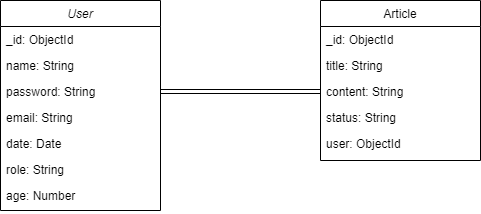

The diagram above was exported from draw.io. Its source (the exported page's mxGraphModel, read from the mxfile embedded in the PNG):
<mxGraphModel dx="1434" dy="780" grid="1" gridSize="10" guides="1" tooltips="1" connect="1" arrows="1" fold="1" page="1" pageScale="1" pageWidth="827" pageHeight="1169" math="0" shadow="0">
  <root>
    <mxCell id="WIyWlLk6GJQsqaUBKTNV-0" />
    <mxCell id="WIyWlLk6GJQsqaUBKTNV-1" parent="WIyWlLk6GJQsqaUBKTNV-0" />
    <mxCell id="zkfFHV4jXpPFQw0GAbJ--0" value="User" style="swimlane;fontStyle=2;align=center;verticalAlign=top;childLayout=stackLayout;horizontal=1;startSize=26;horizontalStack=0;resizeParent=1;resizeLast=0;collapsible=1;marginBottom=0;rounded=0;shadow=0;strokeWidth=1;" parent="WIyWlLk6GJQsqaUBKTNV-1" vertex="1">
      <mxGeometry x="220" y="110" width="160" height="210" as="geometry">
        <mxRectangle x="230" y="140" width="160" height="26" as="alternateBounds" />
      </mxGeometry>
    </mxCell>
    <mxCell id="zkfFHV4jXpPFQw0GAbJ--1" value="_id: ObjectId" style="text;align=left;verticalAlign=top;spacingLeft=4;spacingRight=4;overflow=hidden;rotatable=0;points=[[0,0.5],[1,0.5]];portConstraint=eastwest;" parent="zkfFHV4jXpPFQw0GAbJ--0" vertex="1">
      <mxGeometry y="26" width="160" height="26" as="geometry" />
    </mxCell>
    <mxCell id="zkfFHV4jXpPFQw0GAbJ--2" value="name: String" style="text;align=left;verticalAlign=top;spacingLeft=4;spacingRight=4;overflow=hidden;rotatable=0;points=[[0,0.5],[1,0.5]];portConstraint=eastwest;rounded=0;shadow=0;html=0;" parent="zkfFHV4jXpPFQw0GAbJ--0" vertex="1">
      <mxGeometry y="52" width="160" height="26" as="geometry" />
    </mxCell>
    <mxCell id="zkfFHV4jXpPFQw0GAbJ--3" value="password: String" style="text;align=left;verticalAlign=top;spacingLeft=4;spacingRight=4;overflow=hidden;rotatable=0;points=[[0,0.5],[1,0.5]];portConstraint=eastwest;rounded=0;shadow=0;html=0;" parent="zkfFHV4jXpPFQw0GAbJ--0" vertex="1">
      <mxGeometry y="78" width="160" height="26" as="geometry" />
    </mxCell>
    <mxCell id="uYP7T7pMFXJItMHIJtTP-1" value="email: String" style="text;align=left;verticalAlign=top;spacingLeft=4;spacingRight=4;overflow=hidden;rotatable=0;points=[[0,0.5],[1,0.5]];portConstraint=eastwest;rounded=0;shadow=0;html=0;" vertex="1" parent="zkfFHV4jXpPFQw0GAbJ--0">
      <mxGeometry y="104" width="160" height="26" as="geometry" />
    </mxCell>
    <mxCell id="uYP7T7pMFXJItMHIJtTP-2" value="date: Date" style="text;align=left;verticalAlign=top;spacingLeft=4;spacingRight=4;overflow=hidden;rotatable=0;points=[[0,0.5],[1,0.5]];portConstraint=eastwest;rounded=0;shadow=0;html=0;" vertex="1" parent="zkfFHV4jXpPFQw0GAbJ--0">
      <mxGeometry y="130" width="160" height="26" as="geometry" />
    </mxCell>
    <mxCell id="uYP7T7pMFXJItMHIJtTP-3" value="role: String" style="text;align=left;verticalAlign=top;spacingLeft=4;spacingRight=4;overflow=hidden;rotatable=0;points=[[0,0.5],[1,0.5]];portConstraint=eastwest;rounded=0;shadow=0;html=0;" vertex="1" parent="zkfFHV4jXpPFQw0GAbJ--0">
      <mxGeometry y="156" width="160" height="26" as="geometry" />
    </mxCell>
    <mxCell id="uYP7T7pMFXJItMHIJtTP-4" value="age: Number" style="text;align=left;verticalAlign=top;spacingLeft=4;spacingRight=4;overflow=hidden;rotatable=0;points=[[0,0.5],[1,0.5]];portConstraint=eastwest;rounded=0;shadow=0;html=0;" vertex="1" parent="zkfFHV4jXpPFQw0GAbJ--0">
      <mxGeometry y="182" width="160" height="28" as="geometry" />
    </mxCell>
    <mxCell id="zkfFHV4jXpPFQw0GAbJ--17" value="Article" style="swimlane;fontStyle=0;align=center;verticalAlign=top;childLayout=stackLayout;horizontal=1;startSize=26;horizontalStack=0;resizeParent=1;resizeLast=0;collapsible=1;marginBottom=0;rounded=0;shadow=0;strokeWidth=1;" parent="WIyWlLk6GJQsqaUBKTNV-1" vertex="1">
      <mxGeometry x="540" y="110" width="160" height="160" as="geometry">
        <mxRectangle x="550" y="140" width="160" height="26" as="alternateBounds" />
      </mxGeometry>
    </mxCell>
    <mxCell id="zkfFHV4jXpPFQw0GAbJ--18" value="_id: ObjectId" style="text;align=left;verticalAlign=top;spacingLeft=4;spacingRight=4;overflow=hidden;rotatable=0;points=[[0,0.5],[1,0.5]];portConstraint=eastwest;" parent="zkfFHV4jXpPFQw0GAbJ--17" vertex="1">
      <mxGeometry y="26" width="160" height="26" as="geometry" />
    </mxCell>
    <mxCell id="zkfFHV4jXpPFQw0GAbJ--19" value="title: String" style="text;align=left;verticalAlign=top;spacingLeft=4;spacingRight=4;overflow=hidden;rotatable=0;points=[[0,0.5],[1,0.5]];portConstraint=eastwest;rounded=0;shadow=0;html=0;" parent="zkfFHV4jXpPFQw0GAbJ--17" vertex="1">
      <mxGeometry y="52" width="160" height="26" as="geometry" />
    </mxCell>
    <mxCell id="zkfFHV4jXpPFQw0GAbJ--20" value="content: String" style="text;align=left;verticalAlign=top;spacingLeft=4;spacingRight=4;overflow=hidden;rotatable=0;points=[[0,0.5],[1,0.5]];portConstraint=eastwest;rounded=0;shadow=0;html=0;" parent="zkfFHV4jXpPFQw0GAbJ--17" vertex="1">
      <mxGeometry y="78" width="160" height="26" as="geometry" />
    </mxCell>
    <mxCell id="zkfFHV4jXpPFQw0GAbJ--21" value="status: String" style="text;align=left;verticalAlign=top;spacingLeft=4;spacingRight=4;overflow=hidden;rotatable=0;points=[[0,0.5],[1,0.5]];portConstraint=eastwest;rounded=0;shadow=0;html=0;" parent="zkfFHV4jXpPFQw0GAbJ--17" vertex="1">
      <mxGeometry y="104" width="160" height="26" as="geometry" />
    </mxCell>
    <mxCell id="uYP7T7pMFXJItMHIJtTP-0" value="user: ObjectId" style="text;align=left;verticalAlign=top;spacingLeft=4;spacingRight=4;overflow=hidden;rotatable=0;points=[[0,0.5],[1,0.5]];portConstraint=eastwest;rounded=0;shadow=0;html=0;" vertex="1" parent="zkfFHV4jXpPFQw0GAbJ--17">
      <mxGeometry y="130" width="160" height="26" as="geometry" />
    </mxCell>
    <mxCell id="uYP7T7pMFXJItMHIJtTP-5" value="" style="shape=link;html=1;rounded=0;exitX=1;exitY=0.5;exitDx=0;exitDy=0;entryX=0;entryY=0.5;entryDx=0;entryDy=0;" edge="1" parent="WIyWlLk6GJQsqaUBKTNV-1" source="zkfFHV4jXpPFQw0GAbJ--3" target="zkfFHV4jXpPFQw0GAbJ--20">
      <mxGeometry width="100" relative="1" as="geometry">
        <mxPoint x="360" y="100" as="sourcePoint" />
        <mxPoint x="460" y="100" as="targetPoint" />
      </mxGeometry>
    </mxCell>
  </root>
</mxGraphModel>